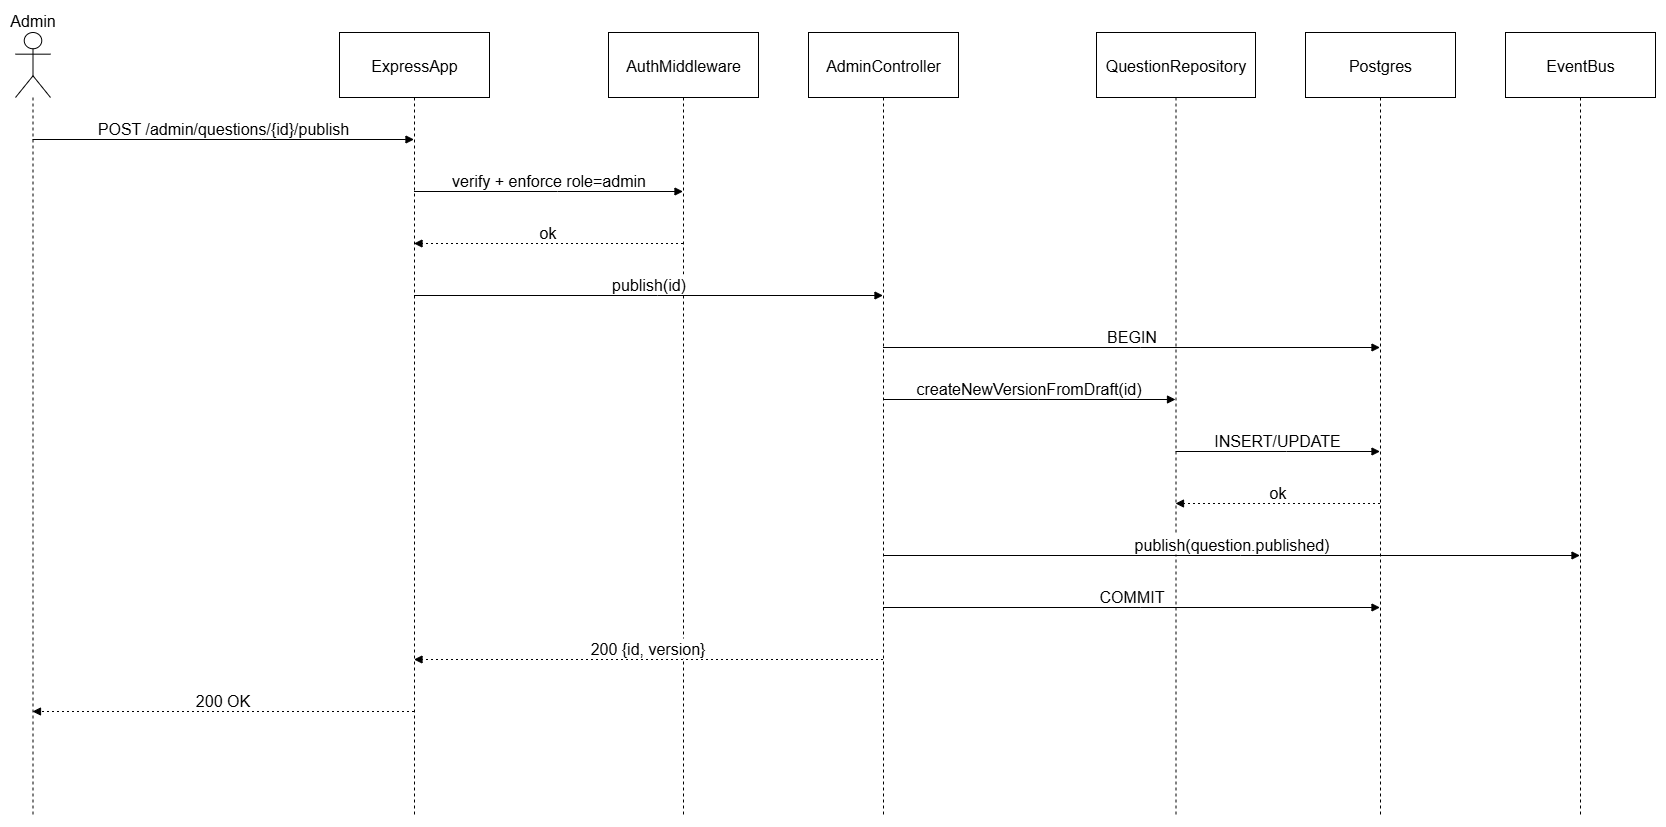

The diagram above was exported from draw.io. Its source (the exported page's mxGraphModel, read from the mxfile embedded in the PNG):
<mxGraphModel dx="1426" dy="1975" grid="1" gridSize="10" guides="1" tooltips="1" connect="1" arrows="1" fold="1" page="1" pageScale="1" pageWidth="850" pageHeight="1100" math="0" shadow="0">
  <root>
    <mxCell id="0" />
    <mxCell id="1" parent="0" />
    <mxCell id="mc8B_54Ny6Q9-n-th4nb-1" value="Admin" style="shape=umlLifeline;perimeter=lifelinePerimeter;whiteSpace=wrap;container=1;dropTarget=0;collapsible=0;recursiveResize=0;outlineConnect=0;portConstraint=eastwest;newEdgeStyle={&quot;edgeStyle&quot;:&quot;elbowEdgeStyle&quot;,&quot;elbow&quot;:&quot;vertical&quot;,&quot;curved&quot;:0,&quot;rounded&quot;:0};participant=umlActor;verticalAlign=bottom;labelPosition=center;verticalLabelPosition=top;align=center;size=65;fontSize=16;" vertex="1" parent="1">
      <mxGeometry x="20" y="20" width="35" height="784" as="geometry" />
    </mxCell>
    <mxCell id="mc8B_54Ny6Q9-n-th4nb-2" value="ExpressApp" style="shape=umlLifeline;perimeter=lifelinePerimeter;whiteSpace=wrap;container=1;dropTarget=0;collapsible=0;recursiveResize=0;outlineConnect=0;portConstraint=eastwest;newEdgeStyle={&quot;edgeStyle&quot;:&quot;elbowEdgeStyle&quot;,&quot;elbow&quot;:&quot;vertical&quot;,&quot;curved&quot;:0,&quot;rounded&quot;:0};size=65;fontSize=16;" vertex="1" parent="1">
      <mxGeometry x="344" y="20" width="150" height="784" as="geometry" />
    </mxCell>
    <mxCell id="mc8B_54Ny6Q9-n-th4nb-3" value="AuthMiddleware" style="shape=umlLifeline;perimeter=lifelinePerimeter;whiteSpace=wrap;container=1;dropTarget=0;collapsible=0;recursiveResize=0;outlineConnect=0;portConstraint=eastwest;newEdgeStyle={&quot;edgeStyle&quot;:&quot;elbowEdgeStyle&quot;,&quot;elbow&quot;:&quot;vertical&quot;,&quot;curved&quot;:0,&quot;rounded&quot;:0};size=65;fontSize=16;" vertex="1" parent="1">
      <mxGeometry x="613" y="20" width="150" height="784" as="geometry" />
    </mxCell>
    <mxCell id="mc8B_54Ny6Q9-n-th4nb-4" value="AdminController" style="shape=umlLifeline;perimeter=lifelinePerimeter;whiteSpace=wrap;container=1;dropTarget=0;collapsible=0;recursiveResize=0;outlineConnect=0;portConstraint=eastwest;newEdgeStyle={&quot;edgeStyle&quot;:&quot;elbowEdgeStyle&quot;,&quot;elbow&quot;:&quot;vertical&quot;,&quot;curved&quot;:0,&quot;rounded&quot;:0};size=65;fontSize=16;" vertex="1" parent="1">
      <mxGeometry x="813" y="20" width="150" height="784" as="geometry" />
    </mxCell>
    <mxCell id="mc8B_54Ny6Q9-n-th4nb-5" value="QuestionRepository" style="shape=umlLifeline;perimeter=lifelinePerimeter;whiteSpace=wrap;container=1;dropTarget=0;collapsible=0;recursiveResize=0;outlineConnect=0;portConstraint=eastwest;newEdgeStyle={&quot;edgeStyle&quot;:&quot;elbowEdgeStyle&quot;,&quot;elbow&quot;:&quot;vertical&quot;,&quot;curved&quot;:0,&quot;rounded&quot;:0};size=65;fontSize=16;" vertex="1" parent="1">
      <mxGeometry x="1101" y="20" width="159" height="784" as="geometry" />
    </mxCell>
    <mxCell id="mc8B_54Ny6Q9-n-th4nb-6" value="Postgres" style="shape=umlLifeline;perimeter=lifelinePerimeter;whiteSpace=wrap;container=1;dropTarget=0;collapsible=0;recursiveResize=0;outlineConnect=0;portConstraint=eastwest;newEdgeStyle={&quot;edgeStyle&quot;:&quot;elbowEdgeStyle&quot;,&quot;elbow&quot;:&quot;vertical&quot;,&quot;curved&quot;:0,&quot;rounded&quot;:0};size=65;fontSize=16;" vertex="1" parent="1">
      <mxGeometry x="1310" y="20" width="150" height="784" as="geometry" />
    </mxCell>
    <mxCell id="mc8B_54Ny6Q9-n-th4nb-7" value="EventBus" style="shape=umlLifeline;perimeter=lifelinePerimeter;whiteSpace=wrap;container=1;dropTarget=0;collapsible=0;recursiveResize=0;outlineConnect=0;portConstraint=eastwest;newEdgeStyle={&quot;edgeStyle&quot;:&quot;elbowEdgeStyle&quot;,&quot;elbow&quot;:&quot;vertical&quot;,&quot;curved&quot;:0,&quot;rounded&quot;:0};size=65;fontSize=16;" vertex="1" parent="1">
      <mxGeometry x="1510" y="20" width="150" height="784" as="geometry" />
    </mxCell>
    <mxCell id="mc8B_54Ny6Q9-n-th4nb-8" value="POST /admin/questions/{id}/publish" style="verticalAlign=bottom;edgeStyle=elbowEdgeStyle;elbow=vertical;curved=0;rounded=0;endArrow=block;fontSize=16;" edge="1" parent="1" source="mc8B_54Ny6Q9-n-th4nb-1" target="mc8B_54Ny6Q9-n-th4nb-2">
      <mxGeometry relative="1" as="geometry">
        <Array as="points">
          <mxPoint x="266" y="127" />
        </Array>
      </mxGeometry>
    </mxCell>
    <mxCell id="mc8B_54Ny6Q9-n-th4nb-9" value="verify + enforce role=admin" style="verticalAlign=bottom;edgeStyle=elbowEdgeStyle;elbow=vertical;curved=0;rounded=0;endArrow=block;fontSize=16;" edge="1" parent="1" source="mc8B_54Ny6Q9-n-th4nb-2" target="mc8B_54Ny6Q9-n-th4nb-3">
      <mxGeometry relative="1" as="geometry">
        <Array as="points">
          <mxPoint x="562" y="179" />
        </Array>
      </mxGeometry>
    </mxCell>
    <mxCell id="mc8B_54Ny6Q9-n-th4nb-10" value="ok" style="verticalAlign=bottom;edgeStyle=elbowEdgeStyle;elbow=vertical;curved=0;rounded=0;dashed=1;dashPattern=2 3;endArrow=block;fontSize=16;" edge="1" parent="1" source="mc8B_54Ny6Q9-n-th4nb-3" target="mc8B_54Ny6Q9-n-th4nb-2">
      <mxGeometry relative="1" as="geometry">
        <Array as="points">
          <mxPoint x="565" y="231" />
        </Array>
      </mxGeometry>
    </mxCell>
    <mxCell id="mc8B_54Ny6Q9-n-th4nb-11" value="publish(id)" style="verticalAlign=bottom;edgeStyle=elbowEdgeStyle;elbow=vertical;curved=0;rounded=0;endArrow=block;fontSize=16;" edge="1" parent="1" source="mc8B_54Ny6Q9-n-th4nb-2" target="mc8B_54Ny6Q9-n-th4nb-4">
      <mxGeometry relative="1" as="geometry">
        <Array as="points">
          <mxPoint x="662" y="283" />
        </Array>
      </mxGeometry>
    </mxCell>
    <mxCell id="mc8B_54Ny6Q9-n-th4nb-12" value="BEGIN" style="verticalAlign=bottom;edgeStyle=elbowEdgeStyle;elbow=vertical;curved=0;rounded=0;endArrow=block;fontSize=16;" edge="1" parent="1" source="mc8B_54Ny6Q9-n-th4nb-4" target="mc8B_54Ny6Q9-n-th4nb-6">
      <mxGeometry relative="1" as="geometry">
        <Array as="points">
          <mxPoint x="1145" y="335" />
        </Array>
      </mxGeometry>
    </mxCell>
    <mxCell id="mc8B_54Ny6Q9-n-th4nb-13" value="createNewVersionFromDraft(id)" style="verticalAlign=bottom;edgeStyle=elbowEdgeStyle;elbow=vertical;curved=0;rounded=0;endArrow=block;fontSize=16;" edge="1" parent="1" source="mc8B_54Ny6Q9-n-th4nb-4" target="mc8B_54Ny6Q9-n-th4nb-5">
      <mxGeometry relative="1" as="geometry">
        <Array as="points">
          <mxPoint x="1043" y="387" />
        </Array>
      </mxGeometry>
    </mxCell>
    <mxCell id="mc8B_54Ny6Q9-n-th4nb-14" value="INSERT/UPDATE" style="verticalAlign=bottom;edgeStyle=elbowEdgeStyle;elbow=vertical;curved=0;rounded=0;endArrow=block;fontSize=16;" edge="1" parent="1" source="mc8B_54Ny6Q9-n-th4nb-5" target="mc8B_54Ny6Q9-n-th4nb-6">
      <mxGeometry relative="1" as="geometry">
        <Array as="points">
          <mxPoint x="1291" y="439" />
        </Array>
      </mxGeometry>
    </mxCell>
    <mxCell id="mc8B_54Ny6Q9-n-th4nb-15" value="ok" style="verticalAlign=bottom;edgeStyle=elbowEdgeStyle;elbow=vertical;curved=0;rounded=0;dashed=1;dashPattern=2 3;endArrow=block;fontSize=16;" edge="1" parent="1" source="mc8B_54Ny6Q9-n-th4nb-6" target="mc8B_54Ny6Q9-n-th4nb-5">
      <mxGeometry relative="1" as="geometry">
        <Array as="points">
          <mxPoint x="1294" y="491" />
        </Array>
      </mxGeometry>
    </mxCell>
    <mxCell id="mc8B_54Ny6Q9-n-th4nb-16" value="publish(question.published)" style="verticalAlign=bottom;edgeStyle=elbowEdgeStyle;elbow=vertical;curved=0;rounded=0;endArrow=block;fontSize=16;" edge="1" parent="1" source="mc8B_54Ny6Q9-n-th4nb-4" target="mc8B_54Ny6Q9-n-th4nb-7">
      <mxGeometry relative="1" as="geometry">
        <Array as="points">
          <mxPoint x="1245" y="543" />
        </Array>
      </mxGeometry>
    </mxCell>
    <mxCell id="mc8B_54Ny6Q9-n-th4nb-17" value="COMMIT" style="verticalAlign=bottom;edgeStyle=elbowEdgeStyle;elbow=vertical;curved=0;rounded=0;endArrow=block;fontSize=16;" edge="1" parent="1" source="mc8B_54Ny6Q9-n-th4nb-4" target="mc8B_54Ny6Q9-n-th4nb-6">
      <mxGeometry relative="1" as="geometry">
        <Array as="points">
          <mxPoint x="1145" y="595" />
        </Array>
      </mxGeometry>
    </mxCell>
    <mxCell id="mc8B_54Ny6Q9-n-th4nb-18" value="200 {id, version}" style="verticalAlign=bottom;edgeStyle=elbowEdgeStyle;elbow=vertical;curved=0;rounded=0;dashed=1;dashPattern=2 3;endArrow=block;fontSize=16;" edge="1" parent="1" source="mc8B_54Ny6Q9-n-th4nb-4" target="mc8B_54Ny6Q9-n-th4nb-2">
      <mxGeometry relative="1" as="geometry">
        <Array as="points">
          <mxPoint x="665" y="647" />
        </Array>
      </mxGeometry>
    </mxCell>
    <mxCell id="mc8B_54Ny6Q9-n-th4nb-19" value="200 OK" style="verticalAlign=bottom;edgeStyle=elbowEdgeStyle;elbow=vertical;curved=0;rounded=0;dashed=1;dashPattern=2 3;endArrow=block;fontSize=16;" edge="1" parent="1" source="mc8B_54Ny6Q9-n-th4nb-2" target="mc8B_54Ny6Q9-n-th4nb-1">
      <mxGeometry relative="1" as="geometry">
        <Array as="points">
          <mxPoint x="269" y="699" />
        </Array>
      </mxGeometry>
    </mxCell>
  </root>
</mxGraphModel>